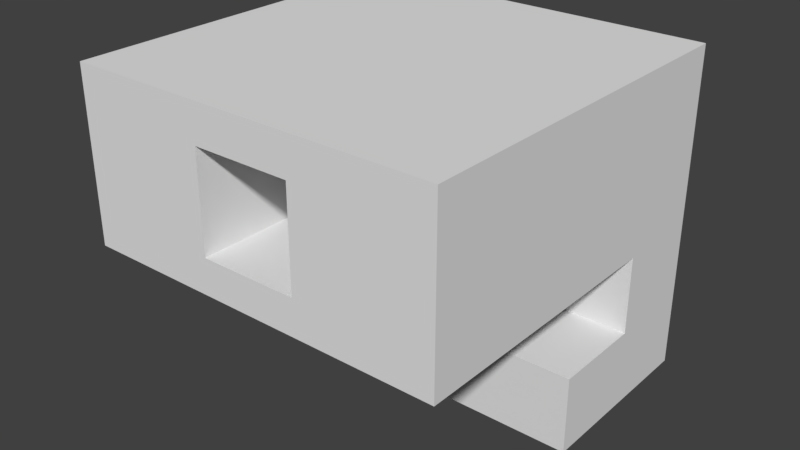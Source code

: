 # Source: button.blend  (saved by Blender 2.79.0; exported with 4.5.12 LTS)
import bpy
from mathutils import Matrix  # noqa: F401  (used for matrix-valued properties, if any)

bpy.ops.wm.read_factory_settings(use_empty=True)
scene = bpy.context.scene
scene.name = 'Scene'

# ---- collections
col_collection_1 = bpy.data.collections.new('Collection 1'); scene.collection.children.link(col_collection_1)

# ---- materials (node trees are filled in below, after node groups)
mat_material = bpy.data.materials.new('Material')
mat_material.alpha_threshold = 0.0
mat_material.use_transparent_shadow = False
mat_material.roughness = 0.5
mat_material.line_color = (0.0, 0.0, 0.0, 1.0)

# ---- material node trees

# ---- world
world_world = bpy.data.worlds.new('World'); scene.world = world_world
world_world.color = (0.05088, 0.05088, 0.05088)
world_world.use_sun_shadow = False
world_world.sun_shadow_jitter_overblur = 0.0
world_world.cycles.sampling_method = 'MANUAL'

# ---- meshes
me_cube = bpy.data.meshes.new('Cube')
me_cube.from_pydata([(-0.2625, -0.05355, 0.1684), (-0.2625, -0.05355, 0.7684), (0.2625, -0.05355, 0.1684), (0.2625, -0.05355, 0.7684), (1.0, 1.0, -1.0), (-1.0, 1.0, -1.0), (1.0, 1.0, 1.0), (1.0, -1.0, 1.0), (-1.0, -1.0, 1.0), (-1.0, 1.0, 1.0), (1.0, 1.0, -0.05), (1.0, -1.0, -0.05), (-1.0, -1.0, -0.05), (-1.0, 1.0, -0.05), (1.0, 4.768e-07, -1.0), (-1.0, 6.557e-07, -1.0), (1.0, 2.384e-07, -0.05), (-1.0, 7.153e-07, -0.05), (1.0, 1.0, -0.525), (-1.0, 1.0, -0.525), (1.0, 3.576e-07, -0.525), (-1.0, 6.855e-07, -0.525), (1.0, 0.5013, -0.525), (1.0, 0.5013, -0.05), (-1.0, 0.5013, -0.525), (-1.0, 0.5013, -0.05), (0.2625, -1.0, 0.7684), (0.2625, -1.0, 0.1684), (-0.2625, -1.0, 0.1684), (-0.2625, -1.0, 0.3372), (-0.2625, -1.0, 0.7684), (0.2625, -1.0, 0.6128)], [], [(0, 2, 3, 1), (2, 27, 31, 26, 3), (0, 28, 27, 2), (3, 26, 30, 1), (6, 9, 8, 7), (11, 7, 31, 27, 28, 29, 12), (6, 7, 11, 16, 23, 22, 20, 14, 4, 18, 10), (18, 4, 5, 19), (6, 10, 13, 9), (11, 12, 17, 16), (12, 8, 9, 13, 19, 5, 15, 21, 24, 25, 17), (5, 4, 14, 15), (14, 20, 21, 15), (10, 18, 19, 13), (22, 23, 25, 24), (16, 17, 25, 23), (21, 20, 22, 24), (28, 0, 1, 30, 29), (12, 29, 30, 26, 31, 7, 8)])
me_cube.materials.append(mat_material)
me_cube.use_remesh_preserve_volume = False
me_cube.use_remesh_preserve_attributes = False
me_cube.use_mirror_vertex_groups = False
me_cube.update()

# ---- objects
ob_cube = bpy.data.objects.new('Cube', me_cube)

# ---- transforms, parenting, visibility, modifiers, constraints
ob_cube.location = (0.0, 0.0, 4.115)
ob_cube.scale = (4.0, 4.0, 3.5)
ob_cube.lock_rotations_4d = False
ob_cube.empty_display_type = 'ARROWS'
ob_cube.lineart.crease_threshold = 0.0

# ---- collection membership
col_collection_1.objects.link(ob_cube)

# ---- scene / render settings (as saved in the file)
scene.frame_start = 1; scene.frame_end = 250; scene.frame_set(1)
scene.render.engine = 'BLENDER_EEVEE_NEXT'
scene.render.resolution_percentage = 50
scene.render.dither_intensity = 0.0
scene.cycles.use_denoising = False
scene.cycles.samples = 128
scene.cycles.sampling_pattern = 'TABULATED_SOBOL'
scene.cycles.use_adaptive_sampling = False
scene.cycles.use_light_tree = False
scene.cycles.blur_glossy = 0.0
scene.cycles.sample_clamp_indirect = 0.0
scene.view_settings.view_transform = 'Standard'
bpy.context.view_layer.update()

# ---- added for rendering (the .blend has no active camera and no usable light): camera, sun
cam_auto = bpy.data.cameras.new('AutoCamera')
cam_auto.lens = 50.0
cam_auto.sensor_width = 36.0
cam_auto.clip_end = 1000.0
ob_auto_camera = bpy.data.objects.new('AutoCamera', cam_auto)
scene.collection.objects.link(ob_auto_camera)
ob_auto_camera.location = (12.3093, -14.7712, 13.9626)
ob_auto_camera.rotation_euler = (1.09748, -7.21219e-08, 0.694738)
scene.camera = ob_auto_camera
light_auto_sun = bpy.data.lights.new('AutoSun', 'SUN')
light_auto_sun.energy = 3.0
light_auto_sun.angle = 0.0523599
ob_auto_sun = bpy.data.objects.new('AutoSun', light_auto_sun)
scene.collection.objects.link(ob_auto_sun)
ob_auto_sun.rotation_euler = (0.872665, 0.174533, 0.523599)
bpy.context.view_layer.update()
